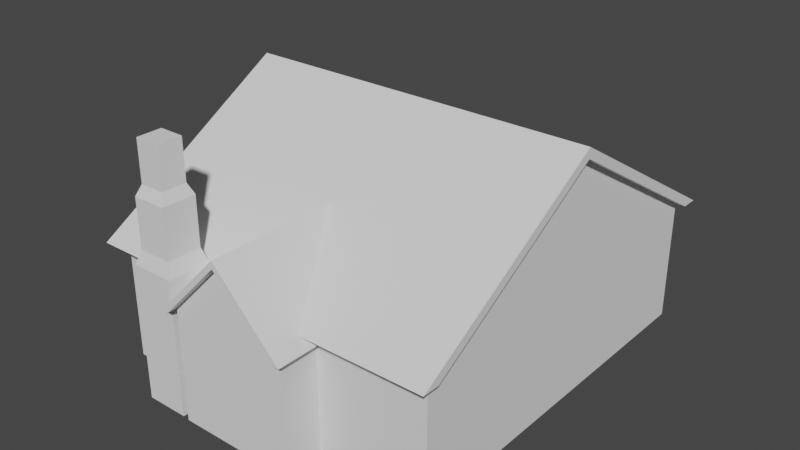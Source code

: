 # Source: Salon.blend  (saved by Blender 3.6.11; exported with 4.5.12 LTS)
import bpy
from mathutils import Matrix  # noqa: F401  (used for matrix-valued properties, if any)

bpy.ops.wm.read_factory_settings(use_empty=True)
scene = bpy.context.scene
scene.name = 'Scene'

# ---- collections
col_collection = bpy.data.collections.new('Collection'); scene.collection.children.link(col_collection)

# ---- world
world_world = bpy.data.worlds.new('World'); scene.world = world_world
world_world.use_nodes = True; world_world.node_tree.nodes.clear()
_N = world_world.node_tree.nodes; _L = world_world.node_tree.links
n0 = _N.new('ShaderNodeOutputWorld'); n0.name = 'World Output'; n0.location = (300, 300)
n1 = _N.new('ShaderNodeBackground'); n1.name = 'Background'; n1.location = (10, 300)
n1.inputs[0].default_value = (0.05088, 0.05088, 0.05088, 1.0)
_L.new(n1.outputs[0], n0.inputs[0])
n0.is_active_output = True
world_world.color = (0.05088, 0.05088, 0.05088)
world_world.use_sun_shadow = False
world_world.sun_shadow_jitter_overblur = 0.0

# ---- meshes
me_cube_001 = bpy.data.meshes.new('Cube.001')
me_cube_001.from_pydata([(-5.076, -5.627, -1.829), (-5.076, -5.627, 1.829), (-5.076, 5.627, -1.829), (-5.076, 5.627, 1.829), (5.076, -5.627, -1.829), (5.076, -5.627, 1.829), (5.076, 5.627, -1.829), (5.076, 5.627, 1.829)], [], [(0, 1, 3, 2), (2, 3, 7, 6), (6, 7, 5, 4), (4, 5, 1, 0), (2, 6, 4, 0), (7, 3, 1, 5)])
_uv = me_cube_001.uv_layers.new(name='UVMap')
_uv.uv.foreach_set('vector', [0.1639, 0.9959, 0.004056, 0.9959, 0.004056, 0.5041, 0.1639, 0.5041, 0.4999, 0.9478, 0.34, 0.9478, 0.34, 0.5041, 0.4999, 0.5041, 0.3319, 0.9959, 0.172, 0.9959, 0.172, 0.5041, 0.3319, 0.5041, 0.6678, 0.9478, 0.508, 0.9478, 0.508, 0.5041, 0.6678, 0.5041, 0.4478, 0.4959, 0.004056, 0.4959, 0.004056, 0.004056, 0.4478, 0.004056, 0.9478, 0.004056, 0.9478, 0.4478, 0.4559, 0.4478, 0.4559, 0.004056])
me_cube_001.update()
me_cube_002 = bpy.data.meshes.new('Cube.002')
me_cube_002.from_pydata([(-1.771, -0.8658, -1.676), (-1.771, -0.8658, 1.676), (-1.771, 0.8658, -1.676), (-1.771, 0.8658, 1.676), (1.771, -0.8658, -1.676), (1.771, -0.8658, 1.676), (1.771, 0.8658, -1.676), (1.771, 0.8658, 1.676)], [], [(0, 1, 3, 2), (2, 3, 7, 6), (6, 7, 5, 4), (4, 5, 1, 0), (2, 6, 4, 0), (7, 3, 1, 5)])
_uv = me_cube_002.uv_layers.new(name='UVMap')
_uv.uv.foreach_set('vector', [0.5029, 0.9691, 0.5029, 0.5046, 0.7428, 0.5046, 0.7428, 0.9691, 0.4691, 0.4954, 0.004618, 0.4954, 0.004618, 0.004618, 0.4691, 0.004618, 0.752, 0.9691, 0.752, 0.5046, 0.9919, 0.5046, 0.9919, 0.9691, 0.9429, 0.4954, 0.4784, 0.4954, 0.4784, 0.004618, 0.9429, 0.004618, 0.2445, 0.5046, 0.2445, 0.9954, 0.004618, 0.9954, 0.004618, 0.5046, 0.4936, 0.5046, 0.4936, 0.9954, 0.2537, 0.9954, 0.2537, 0.5046])
me_cube_002.update()
me_cube_003 = bpy.data.meshes.new('Cube.003')
me_cube_003.from_pydata([(-1.992, -1.057, -0.6495), (-1.992, 2.903, -0.6495), (1.992, -1.057, -0.6495), (0.0, -1.057, 1.413), (1.992, 2.903, -0.6495), (0.0, 2.903, 1.413), (0.0, -0.7886, 1.185), (-1.771, -1.057, -0.6495), (1.771, -1.057, -0.6495), (0.0, -1.057, 1.185), (1.771, -0.7886, -0.6495), (-1.771, -0.7886, -0.6495)], [], [(0, 3, 5, 1), (1, 5, 4), (4, 5, 3, 2), (8, 2, 3, 0, 7, 9), (7, 0, 1, 4, 2, 8, 10, 11), (11, 6, 9, 7), (10, 6, 11), (9, 6, 10, 8)])
_uv = me_cube_003.uv_layers.new(name='UVMap')
_uv.uv.foreach_set('vector', [0.6997, 0.403, 0.4106, 0.403, 0.4106, 0.003829, 0.6997, 0.003829, 0.7073, 0.6576, 0.7073, 0.3685, 0.9962, 0.3786, 0.6997, 0.8097, 0.4106, 0.8097, 0.4106, 0.4106, 0.6997, 0.4106, 0.2117, 0.7924, 0.2117, 0.8146, 0.003829, 0.6138, 0.2117, 0.4131, 0.2117, 0.4353, 0.02687, 0.6138, 0.003829, 0.02608, 0.003829, 0.003829, 0.403, 0.003829, 0.403, 0.4054, 0.003829, 0.4054, 0.003829, 0.3831, 0.03089, 0.3831, 0.03089, 0.02608, 0.03089, 0.02608, 0.03089, 0.2046, 0.003829, 0.2046, 0.003829, 0.02608, 0.7073, 0.003829, 0.8922, 0.1824, 0.7073, 0.3609, 0.003829, 0.2046, 0.03089, 0.2046, 0.03089, 0.3831, 0.003829, 0.3831])
me_cube_003.update()
me_cube_006 = bpy.data.meshes.new('Cube.006')
me_cube_006.from_pydata([(-5.365, -6.14, -1.151), (-5.365, 6.14, -1.151), (-5.365, 0.0, 2.506), (5.076, 0.0, 2.201), (5.365, -6.14, -1.151), (5.365, 6.14, -1.151), (-5.076, 0.0, 2.201), (5.365, 0.0, 2.506), (5.365, 0.0, 2.201), (5.365, 5.627, -1.151), (5.365, -5.627, -1.151), (5.076, -5.627, -1.151), (5.076, 5.627, -1.151), (-5.365, 5.627, -1.151), (-5.365, -5.627, -1.151), (-5.365, 0.0, 2.201), (-5.076, 5.627, -1.151), (-5.076, -5.627, -1.151)], [], [(0, 2, 1, 13, 15, 14), (1, 2, 7, 5), (8, 9, 5, 7, 4, 10), (4, 7, 2, 0), (16, 13, 1, 5, 9, 12, 11, 10, 4, 0, 14, 17), (12, 3, 11), (8, 3, 12, 9), (3, 8, 10, 11), (6, 15, 13, 16), (16, 17, 6), (15, 6, 17, 14)])
_uv = me_cube_006.uv_layers.new(name='UVMap')
_uv.uv.foreach_set('vector', [0.6273, 0.5291, 0.4709, 0.2666, 0.6273, 0.004087, 0.6273, 0.02603, 0.484, 0.2666, 0.6273, 0.5071, 0.4551, 0.9959, 0.1496, 0.9959, 0.1496, 0.5372, 0.4551, 0.5372, 0.6485, 0.2666, 0.7918, 0.5071, 0.7918, 0.5291, 0.6355, 0.2666, 0.7918, 0.004087, 0.7918, 0.02603, 0.004087, 0.5372, 0.1496, 0.5372, 0.1496, 0.9959, 0.004087, 0.9959, 0.4504, 0.5071, 0.4628, 0.5071, 0.4628, 0.5291, 0.004087, 0.5291, 0.004087, 0.5071, 0.01643, 0.5071, 0.01643, 0.02603, 0.004087, 0.02603, 0.004087, 0.004087, 0.4628, 0.004087, 0.4628, 0.02603, 0.4504, 0.02603, 0.8, 0.004087, 0.9433, 0.2446, 0.8, 0.4852, 0.004087, 0.2666, 0.01643, 0.2666, 0.01643, 0.5071, 0.004087, 0.5071, 0.01643, 0.2666, 0.004087, 0.2666, 0.004087, 0.02603, 0.01643, 0.02603, 0.4504, 0.2666, 0.4628, 0.2666, 0.4628, 0.5071, 0.4504, 0.5071, 0.8, 0.9745, 0.8, 0.4934, 0.9433, 0.7339, 0.4628, 0.2666, 0.4504, 0.2666, 0.4504, 0.02603, 0.4628, 0.02603])
me_cube_006.update()
me_cube_008 = bpy.data.meshes.new('Cube.008')
me_cube_008.from_pydata([(-0.6432, -0.6432, -4.832), (-0.6432, -0.6432, -0.8214), (-0.6432, 0.6432, -4.832), (-0.6432, 0.6432, -0.8214), (0.6432, -0.6432, -4.832), (0.6432, -0.6432, -0.8214), (0.6432, 0.6432, -4.832), (0.6432, 0.6432, -0.8214), (-0.5074, -0.5074, -0.4018), (-0.5074, 0.5074, -0.4018), (0.5074, -0.5074, -0.4018), (0.5074, 0.5074, -0.4018), (-0.5074, -0.5074, 1.052), (-0.5074, 0.5074, 1.052), (0.5074, -0.5074, 1.052), (0.5074, 0.5074, 1.052), (-0.5074, -0.5074, 1.052), (-0.5074, 0.5074, 1.052), (0.5074, -0.5074, 1.052), (0.5074, 0.5074, 1.052), (-0.3719, -0.3719, 1.369), (-0.3719, 0.3719, 1.369), (0.3719, -0.3719, 1.369), (0.3719, 0.3719, 1.369), (-0.3719, -0.3719, 2.583), (-0.3719, 0.3719, 2.583), (0.3719, -0.3719, 2.583), (0.3719, 0.3719, 2.583)], [], [(0, 1, 3, 2), (2, 3, 7, 6), (6, 7, 5, 4), (4, 5, 1, 0), (2, 6, 4, 0), (3, 1, 8, 9), (8, 10, 14, 12), (1, 5, 10, 8), (7, 3, 9, 11), (5, 7, 11, 10), (11, 9, 13, 15), (10, 11, 15, 14), (9, 8, 12, 13), (15, 13, 17, 19), (12, 14, 18, 16), (13, 12, 16, 17), (14, 15, 19, 18), (18, 19, 23, 22), (21, 20, 24, 25), (17, 16, 20, 21), (16, 18, 22, 20), (19, 17, 21, 23), (27, 25, 24, 26), (20, 22, 26, 24), (23, 21, 25, 27), (22, 23, 27, 26)])
_uv = me_cube_008.uv_layers.new(name='UVMap')
_uv.uv.foreach_set('vector', [0.3785, 0.8083, 0.3785, 0.2625, 0.5553, 0.2625, 0.5553, 0.8083, 0.004946, 0.8083, 0.004946, 0.2625, 0.1818, 0.2625, 0.1818, 0.8083, 0.5652, 0.8083, 0.5652, 0.2625, 0.7421, 0.2625, 0.7421, 0.8083, 0.1917, 0.8083, 0.1917, 0.2625, 0.3686, 0.2625, 0.3686, 0.8083, 0.1818, 0.8182, 0.1818, 0.9951, 0.004946, 0.9951, 0.004946, 0.8182, 0.5553, 0.2625, 0.3785, 0.2625, 0.3971, 0.2027, 0.5367, 0.2027, 0.3499, 0.2027, 0.2104, 0.2027, 0.2104, 0.004946, 0.3499, 0.004946, 0.3686, 0.2625, 0.1917, 0.2625, 0.2104, 0.2027, 0.3499, 0.2027, 0.1818, 0.2625, 0.004946, 0.2625, 0.02362, 0.2027, 0.1631, 0.2027, 0.7421, 0.2625, 0.5652, 0.2625, 0.5839, 0.2027, 0.7234, 0.2027, 0.1631, 0.2027, 0.02362, 0.2027, 0.02362, 0.004946, 0.1631, 0.004946, 0.7234, 0.2027, 0.5839, 0.2027, 0.5839, 0.004946, 0.7234, 0.004946, 0.5367, 0.2027, 0.3971, 0.2027, 0.3971, 0.004946, 0.5367, 0.004946, 0.3039, 0.8182, 0.3039, 0.8182, 0.3039, 0.8182, 0.3039, 0.8182, 0.3039, 0.8182, 0.3039, 0.8182, 0.3039, 0.8182, 0.3039, 0.8182, 0.3039, 0.8182, 0.3039, 0.8182, 0.3039, 0.8182, 0.3039, 0.8182, 0.3039, 0.8182, 0.3039, 0.8182, 0.3039, 0.8182, 0.3039, 0.8182, 0.8915, 0.2159, 0.752, 0.2159, 0.7706, 0.1701, 0.8729, 0.1701, 0.8729, 0.8328, 0.7706, 0.8328, 0.7706, 0.6676, 0.8729, 0.6676, 0.8915, 0.8786, 0.752, 0.8786, 0.7706, 0.8328, 0.8729, 0.8328, 0.8915, 0.4368, 0.752, 0.4368, 0.7706, 0.391, 0.8729, 0.391, 0.8915, 0.6577, 0.752, 0.6577, 0.7706, 0.6119, 0.8729, 0.6119, 0.294, 0.8182, 0.294, 0.9204, 0.1917, 0.9204, 0.1917, 0.8182, 0.8729, 0.391, 0.7706, 0.391, 0.7706, 0.2258, 0.8729, 0.2258, 0.8729, 0.6119, 0.7706, 0.6119, 0.7706, 0.4467, 0.8729, 0.4467, 0.8729, 0.1701, 0.7706, 0.1701, 0.7706, 0.004946, 0.8729, 0.004946])
me_cube_008.update()

# ---- objects
ob_empty = bpy.data.objects.new('Empty', None)
ob_wall = bpy.data.objects.new('Wall', me_cube_001)
ob_wall_001 = bpy.data.objects.new('Wall.001', me_cube_002)
ob_roof_001 = bpy.data.objects.new('Roof.001', me_cube_003)
ob_roof = bpy.data.objects.new('Roof', me_cube_006)
ob_chimney = bpy.data.objects.new('Chimney', me_cube_008)

# ---- transforms, parenting, visibility, modifiers, constraints
ob_empty.location = (1.125, -5.566, 0.0)
ob_empty.rotation_euler = (0.0, -0.0, -0.305)
ob_empty.scale = (9.663, 9.663, 9.663)
ob_empty.empty_display_type = 'IMAGE'
ob_empty.empty_display_size = 5.0
ob_wall.location = (-1.669e-05, 5.14, 0.0)
ob_wall_001.location = (-5.96e-08, -0.8064, -0.1524)
ob_roof_001.location = (0.0, -0.8836, 2.173)
ob_roof.location = (-5.563e-06, 5.14, 2.98)
ob_chimney.location = (-2.635, -1.003, 3.003)

# ---- collection membership
col_collection.objects.link(ob_empty)
col_collection.objects.link(ob_wall)
col_collection.objects.link(ob_wall_001)
col_collection.objects.link(ob_roof_001)
col_collection.objects.link(ob_roof)
col_collection.objects.link(ob_chimney)

# ---- scene / render settings (as saved in the file)
scene.frame_start = 1; scene.frame_end = 250; scene.frame_set(1)
scene.render.engine = 'BLENDER_EEVEE_NEXT'
scene.cycles.sampling_pattern = 'TABULATED_SOBOL'
scene.view_settings.view_transform = 'Filmic'
bpy.context.view_layer.update()

# ---- added for rendering (the .blend has no active camera and no usable light): camera, sun
cam_auto = bpy.data.cameras.new('AutoCamera')
cam_auto.lens = 50.0
cam_auto.sensor_width = 36.0
cam_auto.clip_end = 1000.0
ob_auto_camera = bpy.data.objects.new('AutoCamera', cam_auto)
scene.collection.objects.link(ob_auto_camera)
ob_auto_camera.location = (17.1834, -15.9499, 15.6252)
ob_auto_camera.rotation_euler = (1.09748, -7.21219e-08, 0.694738)
scene.camera = ob_auto_camera
light_auto_sun = bpy.data.lights.new('AutoSun', 'SUN')
light_auto_sun.energy = 3.0
light_auto_sun.angle = 0.0523599
ob_auto_sun = bpy.data.objects.new('AutoSun', light_auto_sun)
scene.collection.objects.link(ob_auto_sun)
ob_auto_sun.rotation_euler = (0.872665, 0.174533, 0.523599)
bpy.context.view_layer.update()
